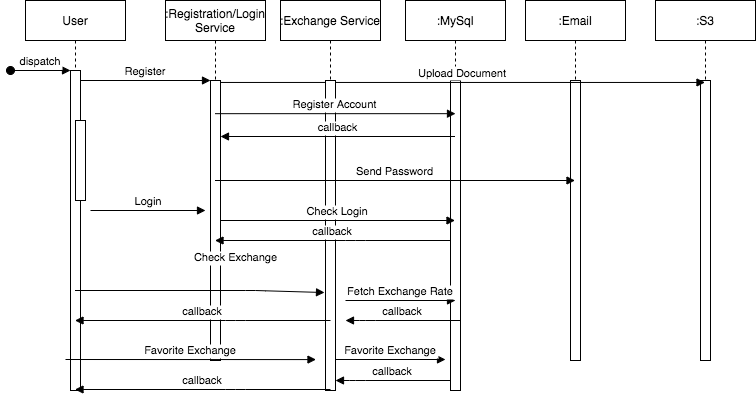

The diagram above was exported from draw.io. Its source (the exported page's mxGraphModel, read from the mxfile embedded in the PNG):
<mxGraphModel dx="946" dy="452" grid="1" gridSize="10" guides="1" tooltips="1" connect="1" arrows="1" fold="1" page="1" pageScale="1" pageWidth="850" pageHeight="1100" math="0" shadow="0">
  <root>
    <mxCell id="0" />
    <mxCell id="1" parent="0" />
    <mxCell id="3nuBFxr9cyL0pnOWT2aG-1" value="User" style="shape=umlLifeline;perimeter=lifelinePerimeter;container=1;collapsible=0;recursiveResize=0;rounded=0;shadow=0;strokeWidth=1;" parent="1" vertex="1">
      <mxGeometry x="120" y="80" width="100" height="390" as="geometry" />
    </mxCell>
    <mxCell id="3nuBFxr9cyL0pnOWT2aG-2" value="" style="points=[];perimeter=orthogonalPerimeter;rounded=0;shadow=0;strokeWidth=1;" parent="3nuBFxr9cyL0pnOWT2aG-1" vertex="1">
      <mxGeometry x="45" y="70" width="10" height="320" as="geometry" />
    </mxCell>
    <mxCell id="3nuBFxr9cyL0pnOWT2aG-3" value="dispatch" style="verticalAlign=bottom;startArrow=oval;endArrow=block;startSize=8;shadow=0;strokeWidth=1;" parent="3nuBFxr9cyL0pnOWT2aG-1" target="3nuBFxr9cyL0pnOWT2aG-2" edge="1">
      <mxGeometry relative="1" as="geometry">
        <mxPoint x="-15" y="70" as="sourcePoint" />
      </mxGeometry>
    </mxCell>
    <mxCell id="3nuBFxr9cyL0pnOWT2aG-4" value="" style="points=[];perimeter=orthogonalPerimeter;rounded=0;shadow=0;strokeWidth=1;" parent="3nuBFxr9cyL0pnOWT2aG-1" vertex="1">
      <mxGeometry x="50" y="120" width="10" height="80" as="geometry" />
    </mxCell>
    <mxCell id="3nuBFxr9cyL0pnOWT2aG-5" value=":Registration/Login&#10;Service" style="shape=umlLifeline;perimeter=lifelinePerimeter;container=1;collapsible=0;recursiveResize=0;rounded=0;shadow=0;strokeWidth=1;" parent="1" vertex="1">
      <mxGeometry x="260" y="80" width="100" height="360" as="geometry" />
    </mxCell>
    <mxCell id="3nuBFxr9cyL0pnOWT2aG-6" value="" style="points=[];perimeter=orthogonalPerimeter;rounded=0;shadow=0;strokeWidth=1;" parent="3nuBFxr9cyL0pnOWT2aG-5" vertex="1">
      <mxGeometry x="45" y="80" width="10" height="280" as="geometry" />
    </mxCell>
    <mxCell id="3nuBFxr9cyL0pnOWT2aG-8" value="Register" style="verticalAlign=bottom;endArrow=block;entryX=0;entryY=0;shadow=0;strokeWidth=1;" parent="1" source="3nuBFxr9cyL0pnOWT2aG-2" target="3nuBFxr9cyL0pnOWT2aG-6" edge="1">
      <mxGeometry relative="1" as="geometry">
        <mxPoint x="275" y="160" as="sourcePoint" />
      </mxGeometry>
    </mxCell>
    <mxCell id="N1vUW-3MLmN0zFum4Ub9-1" value=":MySql" style="shape=umlLifeline;perimeter=lifelinePerimeter;container=1;collapsible=0;recursiveResize=0;rounded=0;shadow=0;strokeWidth=1;" vertex="1" parent="1">
      <mxGeometry x="500" y="80" width="100" height="390" as="geometry" />
    </mxCell>
    <mxCell id="N1vUW-3MLmN0zFum4Ub9-2" value="" style="points=[];perimeter=orthogonalPerimeter;rounded=0;shadow=0;strokeWidth=1;" vertex="1" parent="N1vUW-3MLmN0zFum4Ub9-1">
      <mxGeometry x="45" y="80" width="10" height="310" as="geometry" />
    </mxCell>
    <mxCell id="N1vUW-3MLmN0zFum4Ub9-3" value=":Email" style="shape=umlLifeline;perimeter=lifelinePerimeter;container=1;collapsible=0;recursiveResize=0;rounded=0;shadow=0;strokeWidth=1;" vertex="1" parent="1">
      <mxGeometry x="620" y="80" width="100" height="360" as="geometry" />
    </mxCell>
    <mxCell id="N1vUW-3MLmN0zFum4Ub9-4" value="" style="points=[];perimeter=orthogonalPerimeter;rounded=0;shadow=0;strokeWidth=1;" vertex="1" parent="N1vUW-3MLmN0zFum4Ub9-3">
      <mxGeometry x="45" y="80" width="10" height="280" as="geometry" />
    </mxCell>
    <mxCell id="N1vUW-3MLmN0zFum4Ub9-5" value=":S3" style="shape=umlLifeline;perimeter=lifelinePerimeter;container=1;collapsible=0;recursiveResize=0;rounded=0;shadow=0;strokeWidth=1;" vertex="1" parent="1">
      <mxGeometry x="750" y="80" width="100" height="360" as="geometry" />
    </mxCell>
    <mxCell id="N1vUW-3MLmN0zFum4Ub9-6" value="" style="points=[];perimeter=orthogonalPerimeter;rounded=0;shadow=0;strokeWidth=1;" vertex="1" parent="N1vUW-3MLmN0zFum4Ub9-5">
      <mxGeometry x="45" y="80" width="10" height="280" as="geometry" />
    </mxCell>
    <mxCell id="N1vUW-3MLmN0zFum4Ub9-10" value="Login" style="verticalAlign=bottom;endArrow=block;shadow=0;strokeWidth=1;" edge="1" parent="1">
      <mxGeometry relative="1" as="geometry">
        <mxPoint x="185" y="290.0000000000001" as="sourcePoint" />
        <mxPoint x="300" y="290" as="targetPoint" />
      </mxGeometry>
    </mxCell>
    <mxCell id="N1vUW-3MLmN0zFum4Ub9-13" value="Upload Document" style="verticalAlign=bottom;endArrow=block;shadow=0;strokeWidth=1;exitX=1;exitY=0.007;exitDx=0;exitDy=0;exitPerimeter=0;" edge="1" parent="1" source="3nuBFxr9cyL0pnOWT2aG-6" target="N1vUW-3MLmN0zFum4Ub9-5">
      <mxGeometry relative="1" as="geometry">
        <mxPoint x="340" y="160.0000000000001" as="sourcePoint" />
        <mxPoint x="510" y="160.0000000000001" as="targetPoint" />
      </mxGeometry>
    </mxCell>
    <mxCell id="N1vUW-3MLmN0zFum4Ub9-14" value=":Exchange Service" style="shape=umlLifeline;perimeter=lifelinePerimeter;container=1;collapsible=0;recursiveResize=0;rounded=0;shadow=0;strokeWidth=1;" vertex="1" parent="1">
      <mxGeometry x="375" y="80" width="100" height="390" as="geometry" />
    </mxCell>
    <mxCell id="N1vUW-3MLmN0zFum4Ub9-15" value="" style="points=[];perimeter=orthogonalPerimeter;rounded=0;shadow=0;strokeWidth=1;" vertex="1" parent="N1vUW-3MLmN0zFum4Ub9-14">
      <mxGeometry x="45" y="80" width="10" height="310" as="geometry" />
    </mxCell>
    <mxCell id="N1vUW-3MLmN0zFum4Ub9-11" value="Check Login" style="verticalAlign=bottom;endArrow=block;shadow=0;strokeWidth=1;" edge="1" parent="1" source="3nuBFxr9cyL0pnOWT2aG-6" target="N1vUW-3MLmN0zFum4Ub9-1">
      <mxGeometry relative="1" as="geometry">
        <mxPoint x="360" y="290.0000000000001" as="sourcePoint" />
        <mxPoint x="530" y="290.0000000000001" as="targetPoint" />
      </mxGeometry>
    </mxCell>
    <mxCell id="N1vUW-3MLmN0zFum4Ub9-9" value="Send Password" style="verticalAlign=bottom;endArrow=block;shadow=0;strokeWidth=1;" edge="1" parent="1" source="3nuBFxr9cyL0pnOWT2aG-5" target="N1vUW-3MLmN0zFum4Ub9-3">
      <mxGeometry relative="1" as="geometry">
        <mxPoint x="360" y="240.0000000000001" as="sourcePoint" />
        <mxPoint x="530" y="240.0000000000001" as="targetPoint" />
      </mxGeometry>
    </mxCell>
    <mxCell id="N1vUW-3MLmN0zFum4Ub9-8" value="callback" style="verticalAlign=bottom;endArrow=block;entryX=1;entryY=0.2;shadow=0;strokeWidth=1;entryDx=0;entryDy=0;entryPerimeter=0;" edge="1" parent="1" source="N1vUW-3MLmN0zFum4Ub9-1" target="3nuBFxr9cyL0pnOWT2aG-6">
      <mxGeometry relative="1" as="geometry">
        <mxPoint x="525" y="220" as="sourcePoint" />
        <mxPoint x="360" y="220" as="targetPoint" />
      </mxGeometry>
    </mxCell>
    <mxCell id="N1vUW-3MLmN0zFum4Ub9-7" value="Register Account" style="verticalAlign=bottom;endArrow=block;entryX=0.5;entryY=0.107;shadow=0;strokeWidth=1;entryDx=0;entryDy=0;entryPerimeter=0;" edge="1" parent="1" source="3nuBFxr9cyL0pnOWT2aG-5" target="N1vUW-3MLmN0zFum4Ub9-2">
      <mxGeometry relative="1" as="geometry">
        <mxPoint x="360" y="190.0000000000001" as="sourcePoint" />
        <mxPoint x="530" y="190.0000000000001" as="targetPoint" />
      </mxGeometry>
    </mxCell>
    <mxCell id="N1vUW-3MLmN0zFum4Ub9-12" value="callback" style="verticalAlign=bottom;endArrow=block;shadow=0;strokeWidth=1;" edge="1" parent="1" source="N1vUW-3MLmN0zFum4Ub9-2" target="3nuBFxr9cyL0pnOWT2aG-5">
      <mxGeometry relative="1" as="geometry">
        <mxPoint x="525" y="320" as="sourcePoint" />
        <mxPoint x="360" y="320" as="targetPoint" />
        <Array as="points">
          <mxPoint x="450" y="320" />
        </Array>
      </mxGeometry>
    </mxCell>
    <mxCell id="N1vUW-3MLmN0zFum4Ub9-16" value="Check Exchange" style="verticalAlign=bottom;endArrow=block;shadow=0;strokeWidth=1;entryX=-0.1;entryY=0.684;entryDx=0;entryDy=0;entryPerimeter=0;" edge="1" parent="1" source="3nuBFxr9cyL0pnOWT2aG-1" target="N1vUW-3MLmN0zFum4Ub9-15">
      <mxGeometry x="0.2814" y="24" relative="1" as="geometry">
        <mxPoint x="260" y="380.0000000000001" as="sourcePoint" />
        <mxPoint x="375" y="380" as="targetPoint" />
        <Array as="points">
          <mxPoint x="350" y="370" />
        </Array>
        <mxPoint x="1" as="offset" />
      </mxGeometry>
    </mxCell>
    <mxCell id="N1vUW-3MLmN0zFum4Ub9-17" value="Fetch Exchange Rate" style="verticalAlign=bottom;endArrow=block;shadow=0;strokeWidth=1;" edge="1" parent="1">
      <mxGeometry relative="1" as="geometry">
        <mxPoint x="440" y="380" as="sourcePoint" />
        <mxPoint x="550" y="380" as="targetPoint" />
      </mxGeometry>
    </mxCell>
    <mxCell id="N1vUW-3MLmN0zFum4Ub9-18" value="callback" style="verticalAlign=bottom;endArrow=block;shadow=0;strokeWidth=1;" edge="1" parent="1">
      <mxGeometry relative="1" as="geometry">
        <mxPoint x="555" y="400" as="sourcePoint" />
        <mxPoint x="440" y="400" as="targetPoint" />
        <Array as="points">
          <mxPoint x="460" y="400" />
        </Array>
      </mxGeometry>
    </mxCell>
    <mxCell id="N1vUW-3MLmN0zFum4Ub9-19" value="Favorite Exchange" style="verticalAlign=bottom;endArrow=block;shadow=0;strokeWidth=1;entryX=0;entryY=0.786;entryDx=0;entryDy=0;entryPerimeter=0;" edge="1" parent="1">
      <mxGeometry relative="1" as="geometry">
        <mxPoint x="160" y="439" as="sourcePoint" />
        <mxPoint x="410.5" y="439.08000000000004" as="targetPoint" />
      </mxGeometry>
    </mxCell>
    <mxCell id="N1vUW-3MLmN0zFum4Ub9-21" value="Favorite Exchange" style="verticalAlign=bottom;endArrow=block;shadow=0;strokeWidth=1;" edge="1" parent="1">
      <mxGeometry relative="1" as="geometry">
        <mxPoint x="430" y="439" as="sourcePoint" />
        <mxPoint x="540" y="439" as="targetPoint" />
      </mxGeometry>
    </mxCell>
    <mxCell id="N1vUW-3MLmN0zFum4Ub9-22" value="callback" style="verticalAlign=bottom;endArrow=block;shadow=0;strokeWidth=1;" edge="1" parent="1">
      <mxGeometry relative="1" as="geometry">
        <mxPoint x="545" y="460" as="sourcePoint" />
        <mxPoint x="430" y="460" as="targetPoint" />
        <Array as="points">
          <mxPoint x="450" y="460" />
        </Array>
      </mxGeometry>
    </mxCell>
    <mxCell id="N1vUW-3MLmN0zFum4Ub9-23" value="callback" style="verticalAlign=bottom;endArrow=block;shadow=0;strokeWidth=1;" edge="1" parent="1" target="3nuBFxr9cyL0pnOWT2aG-1">
      <mxGeometry relative="1" as="geometry">
        <mxPoint x="425" y="469" as="sourcePoint" />
        <mxPoint x="310" y="469" as="targetPoint" />
        <Array as="points">
          <mxPoint x="330" y="469" />
        </Array>
      </mxGeometry>
    </mxCell>
    <mxCell id="N1vUW-3MLmN0zFum4Ub9-24" value="callback" style="verticalAlign=bottom;endArrow=block;shadow=0;strokeWidth=1;" edge="1" parent="1" target="3nuBFxr9cyL0pnOWT2aG-1">
      <mxGeometry relative="1" as="geometry">
        <mxPoint x="425" y="400" as="sourcePoint" />
        <mxPoint x="310" y="400" as="targetPoint" />
        <Array as="points">
          <mxPoint x="330" y="400" />
        </Array>
      </mxGeometry>
    </mxCell>
  </root>
</mxGraphModel>